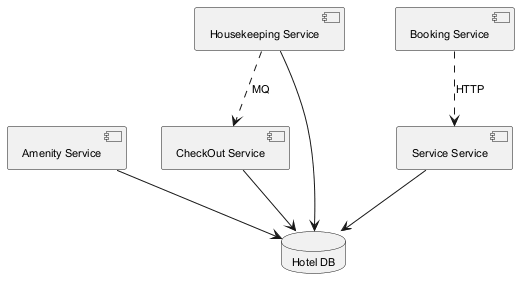

The diagram above was rendered by PlantUML. Its source (embedded in the PNG):
@startuml
skinparam backgroundColor #FFFFFF
skinparam classBackgroundColor #F3E5F5
skinparam classBorderColor #6A1B9A
skinparam defaultFontSize 11
component "Service Service" as C_ServiceService
component "Amenity Service" as C_AmenityService
component "CheckOut Service" as C_CheckOutService
component "Housekeeping Service" as C_HousekeepingService
component "Booking Service" as C_BookingService
database "Hotel DB" as DB_hotel
C_ServiceService --> DB_hotel
C_AmenityService --> DB_hotel
C_CheckOutService --> DB_hotel
C_HousekeepingService --> DB_hotel
C_BookingService ..> C_ServiceService : HTTP
C_HousekeepingService ..> C_CheckOutService : MQ
@enduml